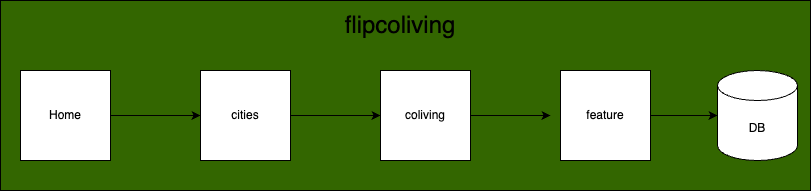

The diagram above was exported from draw.io. Its source (the exported page's mxGraphModel, read from the mxfile embedded in the PNG):
<mxGraphModel dx="1137" dy="499" grid="1" gridSize="10" guides="1" tooltips="1" connect="1" arrows="1" fold="1" page="1" pageScale="1" pageWidth="827" pageHeight="1169" math="0" shadow="0">
  <root>
    <mxCell id="0" />
    <mxCell id="1" parent="0" />
    <mxCell id="YxagFGyLum9zkOE_DXCO-3" value="" style="rounded=0;whiteSpace=wrap;html=1;fillColor=#336600;" parent="1" vertex="1">
      <mxGeometry x="9" y="120" width="810" height="190" as="geometry" />
    </mxCell>
    <mxCell id="3" style="edgeStyle=none;html=1;entryX=0;entryY=0.5;entryDx=0;entryDy=0;" edge="1" parent="1" source="YxagFGyLum9zkOE_DXCO-2" target="2">
      <mxGeometry relative="1" as="geometry" />
    </mxCell>
    <mxCell id="YxagFGyLum9zkOE_DXCO-2" value="Home" style="whiteSpace=wrap;html=1;aspect=fixed;" parent="1" vertex="1">
      <mxGeometry x="29" y="190" width="90" height="90" as="geometry" />
    </mxCell>
    <mxCell id="YxagFGyLum9zkOE_DXCO-4" value="&lt;font style=&quot;font-size: 24px;&quot;&gt;flipcoliving&lt;/font&gt;" style="text;html=1;align=center;verticalAlign=middle;whiteSpace=wrap;rounded=0;" parent="1" vertex="1">
      <mxGeometry x="324" y="130" width="170" height="30" as="geometry" />
    </mxCell>
    <mxCell id="5" style="edgeStyle=none;html=1;entryX=0;entryY=0.5;entryDx=0;entryDy=0;" edge="1" parent="1" source="2" target="4">
      <mxGeometry relative="1" as="geometry" />
    </mxCell>
    <mxCell id="2" value="cities" style="whiteSpace=wrap;html=1;aspect=fixed;" vertex="1" parent="1">
      <mxGeometry x="209" y="190" width="90" height="90" as="geometry" />
    </mxCell>
    <mxCell id="7" style="edgeStyle=none;html=1;entryX=0;entryY=0.5;entryDx=0;entryDy=0;entryPerimeter=0;" edge="1" parent="1" source="4">
      <mxGeometry relative="1" as="geometry">
        <mxPoint x="559" y="235" as="targetPoint" />
      </mxGeometry>
    </mxCell>
    <mxCell id="4" value="coliving" style="whiteSpace=wrap;html=1;aspect=fixed;" vertex="1" parent="1">
      <mxGeometry x="389" y="190" width="90" height="90" as="geometry" />
    </mxCell>
    <mxCell id="8" value="DB" style="shape=cylinder3;whiteSpace=wrap;html=1;boundedLbl=1;backgroundOutline=1;size=15;" vertex="1" parent="1">
      <mxGeometry x="726" y="190" width="80" height="90" as="geometry" />
    </mxCell>
    <mxCell id="10" style="edgeStyle=none;html=1;entryX=0;entryY=0.5;entryDx=0;entryDy=0;entryPerimeter=0;fontSize=24;" edge="1" parent="1" source="9" target="8">
      <mxGeometry relative="1" as="geometry" />
    </mxCell>
    <mxCell id="9" value="feature" style="whiteSpace=wrap;html=1;aspect=fixed;" vertex="1" parent="1">
      <mxGeometry x="569" y="190" width="90" height="90" as="geometry" />
    </mxCell>
  </root>
</mxGraphModel>